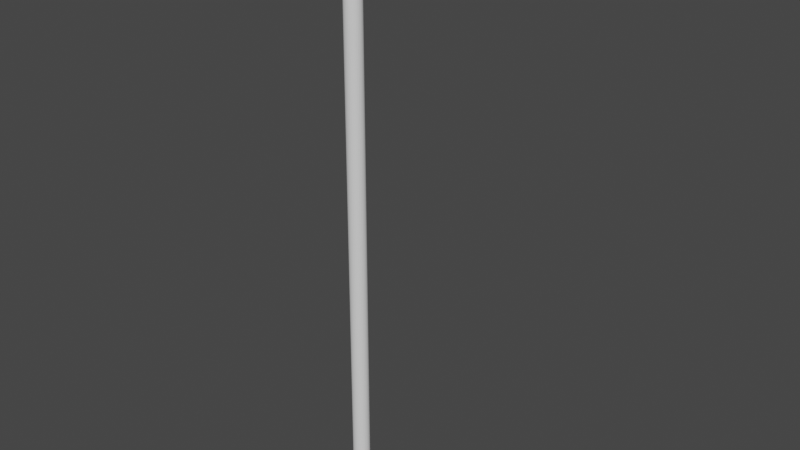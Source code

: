 # Source: chilliplante.blend  (saved by Blender 3.2.14; exported with 4.5.12 LTS)
import bpy
from mathutils import Matrix  # noqa: F401  (used for matrix-valued properties, if any)

bpy.ops.wm.read_factory_settings(use_empty=True)
scene = bpy.context.scene
scene.name = 'Scene'

# ---- world
world_world = bpy.data.worlds.new('World'); scene.world = world_world
world_world.use_nodes = True; world_world.node_tree.nodes.clear()
_N = world_world.node_tree.nodes; _L = world_world.node_tree.links
n0 = _N.new('ShaderNodeOutputWorld'); n0.name = 'World Output'; n0.location = (300, 300)
n1 = _N.new('ShaderNodeBackground'); n1.name = 'Background'; n1.location = (10, 300)
n1.inputs[0].default_value = (0.05088, 0.05088, 0.05088, 1.0)
_L.new(n1.outputs[0], n0.inputs[0])
n0.is_active_output = True
world_world.color = (0.05088, 0.05088, 0.05088)
world_world.use_sun_shadow = False
world_world.sun_shadow_jitter_overblur = 0.0

# ---- meshes
me_cylinder = bpy.data.meshes.new('Cylinder')
me_cylinder.from_pydata([(0.0, 1.0, -1.0), (0.0, 1.0, 1.0), (0.1951, 0.9808, -1.0), (0.1951, 0.9808, 1.0), (0.3827, 0.9239, -1.0), (0.3827, 0.9239, 1.0), (0.5556, 0.8315, -1.0), (0.5556, 0.8315, 1.0), (0.7071, 0.7071, -1.0), (0.7071, 0.7071, 1.0), (0.8315, 0.5556, -1.0), (0.8315, 0.5556, 1.0), (0.9239, 0.3827, -1.0), (0.9239, 0.3827, 1.0), (0.9808, 0.1951, -1.0), (0.9808, 0.1951, 1.0), (1.0, -4.371e-08, -1.0), (1.0, -4.371e-08, 1.0), (0.9808, -0.1951, -1.0), (0.9808, -0.1951, 1.0), (0.9239, -0.3827, -1.0), (0.9239, -0.3827, 1.0), (0.8315, -0.5556, -1.0), (0.8315, -0.5556, 1.0), (0.7071, -0.7071, -1.0), (0.7071, -0.7071, 1.0), (0.5556, -0.8315, -1.0), (0.5556, -0.8315, 1.0), (0.3827, -0.9239, -1.0), (0.3827, -0.9239, 1.0), (0.1951, -0.9808, -1.0), (0.1951, -0.9808, 1.0), (-8.742e-08, -1.0, -1.0), (-8.742e-08, -1.0, 1.0), (-0.1951, -0.9808, -1.0), (-0.1951, -0.9808, 1.0), (-0.3827, -0.9239, -1.0), (-0.3827, -0.9239, 1.0), (-0.5556, -0.8315, -1.0), (-0.5556, -0.8315, 1.0), (-0.7071, -0.7071, -1.0), (-0.7071, -0.7071, 1.0), (-0.8315, -0.5556, -1.0), (-0.8315, -0.5556, 1.0), (-0.9239, -0.3827, -1.0), (-0.9239, -0.3827, 1.0), (-0.9808, -0.1951, -1.0), (-0.9808, -0.1951, 1.0), (-1.0, 1.192e-08, -1.0), (-1.0, 1.192e-08, 1.0), (-0.9808, 0.1951, -1.0), (-0.9808, 0.1951, 1.0), (-0.9239, 0.3827, -1.0), (-0.9239, 0.3827, 1.0), (-0.8315, 0.5556, -1.0), (-0.8315, 0.5556, 1.0), (-0.7071, 0.7071, -1.0), (-0.7071, 0.7071, 1.0), (-0.5556, 0.8315, -1.0), (-0.5556, 0.8315, 1.0), (-0.3827, 0.9239, -1.0), (-0.3827, 0.9239, 1.0), (-0.1951, 0.9808, -1.0), (-0.1951, 0.9808, 1.0), (0.1951, 0.9808, 5.762), (2.273e-07, 1.0, 5.762), (0.3827, 0.9239, 5.762), (0.5556, 0.8315, 5.762), (0.7071, 0.7071, 5.762), (0.8315, 0.5556, 5.762), (0.9239, 0.3827, 5.762), (0.9808, 0.1951, 5.762), (1.0, -4.371e-08, 5.762), (0.9808, -0.1951, 5.762), (0.9239, -0.3827, 5.762), (0.8315, -0.5556, 5.762), (0.7071, -0.7071, 5.762), (0.5556, -0.8315, 5.762), (0.3827, -0.9239, 5.762), (0.1951, -0.9808, 5.762), (1.399e-07, -1.0, 5.762), (-0.1951, -0.9808, 5.762), (-0.3827, -0.9239, 5.762), (-0.5556, -0.8315, 5.762), (-0.7071, -0.7071, 5.762), (-0.8315, -0.5556, 5.762), (-0.9239, -0.3827, 5.762), (-0.9808, -0.1951, 5.762), (-1.0, 1.192e-08, 5.762), (-0.9808, 0.1951, 5.762), (-0.9239, 0.3827, 5.762), (-0.8315, 0.5556, 5.762), (-0.7071, 0.7071, 5.762), (-0.5556, 0.8315, 5.762), (-0.3827, 0.9239, 5.762), (-0.1951, 0.9808, 5.762), (0.1951, 0.9808, 71.78), (-3.003e-05, 1.0, 71.78), (0.3827, 0.9239, 71.78), (0.5555, 0.8315, 71.78), (0.7071, 0.7071, 71.78), (0.8314, 0.5556, 71.78), (0.9238, 0.3827, 71.78), (0.9808, 0.1951, 71.78), (1.0, -4.371e-08, 71.78), (0.9808, -0.1951, 71.78), (0.9238, -0.3827, 71.78), (0.8314, -0.5556, 71.78), (0.7071, -0.7071, 71.78), (0.5555, -0.8315, 71.78), (0.3827, -0.9239, 71.78), (0.1951, -0.9808, 71.78), (-3.012e-05, -1.0, 71.78), (-0.1951, -0.9808, 71.78), (-0.3827, -0.9239, 71.78), (-0.5556, -0.8315, 71.78), (-0.7071, -0.7071, 71.78), (-0.8315, -0.5556, 71.78), (-0.9239, -0.3827, 71.78), (-0.9808, -0.1951, 71.78), (-1.0, 1.192e-08, 71.78), (-0.9808, 0.1951, 71.78), (-0.9239, 0.3827, 71.78), (-0.8315, 0.5556, 71.78), (-0.7071, 0.7071, 71.78), (-0.5556, 0.8315, 71.78), (-0.3827, 0.9239, 71.78), (-0.1951, 0.9808, 71.78)], [], [(0, 1, 3, 2), (2, 3, 5, 4), (4, 5, 7, 6), (6, 7, 9, 8), (8, 9, 11, 10), (10, 11, 13, 12), (12, 13, 15, 14), (14, 15, 17, 16), (16, 17, 19, 18), (18, 19, 21, 20), (20, 21, 23, 22), (22, 23, 25, 24), (24, 25, 27, 26), (26, 27, 29, 28), (28, 29, 31, 30), (30, 31, 33, 32), (32, 33, 35, 34), (34, 35, 37, 36), (36, 37, 39, 38), (38, 39, 41, 40), (40, 41, 43, 42), (42, 43, 45, 44), (44, 45, 47, 46), (46, 47, 49, 48), (48, 49, 51, 50), (50, 51, 53, 52), (52, 53, 55, 54), (54, 55, 57, 56), (56, 57, 59, 58), (58, 59, 61, 60), (7, 5, 66, 67), (60, 61, 63, 62), (62, 63, 1, 0), (0, 2, 4, 6, 8, 10, 12, 14, 16, 18, 20, 22, 24, 26, 28, 30, 32, 34, 36, 38, 40, 42, 44, 46, 48, 50, 52, 54, 56, 58, 60, 62), (87, 86, 118, 119), (25, 23, 75, 76), (43, 41, 84, 85), (61, 59, 93, 94), (17, 15, 71, 72), (35, 33, 80, 81), (53, 51, 89, 90), (9, 7, 67, 68), (27, 25, 76, 77), (45, 43, 85, 86), (63, 61, 94, 95), (19, 17, 72, 73), (37, 35, 81, 82), (55, 53, 90, 91), (11, 9, 68, 69), (29, 27, 77, 78), (47, 45, 86, 87), (3, 1, 65, 64), (1, 63, 95, 65), (21, 19, 73, 74), (39, 37, 82, 83), (57, 55, 91, 92), (13, 11, 69, 70), (31, 29, 78, 79), (49, 47, 87, 88), (5, 3, 64, 66), (23, 21, 74, 75), (41, 39, 83, 84), (59, 57, 92, 93), (15, 13, 70, 71), (33, 31, 79, 80), (51, 49, 88, 89), (96, 97, 127, 126, 125, 124, 123, 122, 121, 120, 119, 118, 117, 116, 115, 114, 113, 112, 111, 110, 109, 108, 107, 106, 105, 104, 103, 102, 101, 100, 99, 98), (74, 73, 105, 106), (88, 87, 119, 120), (75, 74, 106, 107), (89, 88, 120, 121), (76, 75, 107, 108), (90, 89, 121, 122), (77, 76, 108, 109), (91, 90, 122, 123), (78, 77, 109, 110), (64, 65, 97, 96), (92, 91, 123, 124), (79, 78, 110, 111), (66, 64, 96, 98), (93, 92, 124, 125), (80, 79, 111, 112), (67, 66, 98, 99), (94, 93, 125, 126), (81, 80, 112, 113), (68, 67, 99, 100), (95, 94, 126, 127), (82, 81, 113, 114), (69, 68, 100, 101), (65, 95, 127, 97), (83, 82, 114, 115), (70, 69, 101, 102), (84, 83, 115, 116), (71, 70, 102, 103), (85, 84, 116, 117), (72, 71, 103, 104), (86, 85, 117, 118), (73, 72, 104, 105)])
_uv = me_cylinder.uv_layers.new(name='UVMap')
_uv.uv.foreach_set('vector', [1.0, 0.5, 1.0, 1.0, 0.9688, 1.0, 0.9688, 0.5, 0.9688, 0.5, 0.9688, 1.0, 0.9375, 1.0, 0.9375, 0.5, 0.9375, 0.5, 0.9375, 1.0, 0.9062, 1.0, 0.9062, 0.5, 0.9062, 0.5, 0.9062, 1.0, 0.875, 1.0, 0.875, 0.5, 0.875, 0.5, 0.875, 1.0, 0.8438, 1.0, 0.8438, 0.5, 0.8438, 0.5, 0.8438, 1.0, 0.8125, 1.0, 0.8125, 0.5, 0.8125, 0.5, 0.8125, 1.0, 0.7812, 1.0, 0.7812, 0.5, 0.7812, 0.5, 0.7812, 1.0, 0.75, 1.0, 0.75, 0.5, 0.75, 0.5, 0.75, 1.0, 0.7188, 1.0, 0.7188, 0.5, 0.7188, 0.5, 0.7188, 1.0, 0.6875, 1.0, 0.6875, 0.5, 0.6875, 0.5, 0.6875, 1.0, 0.6562, 1.0, 0.6562, 0.5, 0.6562, 0.5, 0.6562, 1.0, 0.625, 1.0, 0.625, 0.5, 0.625, 0.5, 0.625, 1.0, 0.5938, 1.0, 0.5938, 0.5, 0.5938, 0.5, 0.5938, 1.0, 0.5625, 1.0, 0.5625, 0.5, 0.5625, 0.5, 0.5625, 1.0, 0.5312, 1.0, 0.5312, 0.5, 0.5312, 0.5, 0.5312, 1.0, 0.5, 1.0, 0.5, 0.5, 0.5, 0.5, 0.5, 1.0, 0.4688, 1.0, 0.4688, 0.5, 0.4688, 0.5, 0.4688, 1.0, 0.4375, 1.0, 0.4375, 0.5, 0.4375, 0.5, 0.4375, 1.0, 0.4062, 1.0, 0.4062, 0.5, 0.4062, 0.5, 0.4062, 1.0, 0.375, 1.0, 0.375, 0.5, 0.375, 0.5, 0.375, 1.0, 0.3438, 1.0, 0.3438, 0.5, 0.3438, 0.5, 0.3438, 1.0, 0.3125, 1.0, 0.3125, 0.5, 0.3125, 0.5, 0.3125, 1.0, 0.2812, 1.0, 0.2812, 0.5, 0.2812, 0.5, 0.2812, 1.0, 0.25, 1.0, 0.25, 0.5, 0.25, 0.5, 0.25, 1.0, 0.2188, 1.0, 0.2188, 0.5, 0.2188, 0.5, 0.2188, 1.0, 0.1875, 1.0, 0.1875, 0.5, 0.1875, 0.5, 0.1875, 1.0, 0.1562, 1.0, 0.1562, 0.5, 0.1562, 0.5, 0.1562, 1.0, 0.125, 1.0, 0.125, 0.5, 0.125, 0.5, 0.125, 1.0, 0.09375, 1.0, 0.09375, 0.5, 0.09375, 0.5, 0.09375, 1.0, 0.0625, 1.0, 0.0625, 0.5, 0.9062, 1.0, 0.9375, 1.0, 0.9375, 1.0, 0.9062, 1.0, 0.0625, 0.5, 0.0625, 1.0, 0.03125, 1.0, 0.03125, 0.5, 0.03125, 0.5, 0.03125, 1.0, 0.0, 1.0, 0.0, 0.5, 0.75, 0.49, 0.7968, 0.4854, 0.8418, 0.4717, 0.8833, 0.4496, 0.9197, 0.4197, 0.9496, 0.3833, 0.9717, 0.3418, 0.9854, 0.2968, 0.99, 0.25, 0.9854, 0.2032, 0.9717, 0.1582, 0.9496, 0.1167, 0.9197, 0.08029, 0.8833, 0.05045, 0.8418, 0.02827, 0.7968, 0.01461, 0.75, 0.01, 0.7032, 0.01461, 0.6582, 0.02827, 0.6167, 0.05045, 0.5803, 0.08029, 0.5504, 0.1167, 0.5283, 0.1582, 0.5146, 0.2032, 0.51, 0.25, 0.5146, 0.2968, 0.5283, 0.3418, 0.5504, 0.3833, 0.5803, 0.4197, 0.6167, 0.4496, 0.6582, 0.4717, 0.7032, 0.4854, 0.2812, 1.0, 0.3125, 1.0, 0.3125, 1.0, 0.2812, 1.0, 0.625, 1.0, 0.6562, 1.0, 0.6562, 1.0, 0.625, 1.0, 0.3438, 1.0, 0.375, 1.0, 0.375, 1.0, 0.3438, 1.0, 0.0625, 1.0, 0.09375, 1.0, 0.09375, 1.0, 0.0625, 1.0, 0.75, 1.0, 0.7812, 1.0, 0.7812, 1.0, 0.75, 1.0, 0.4688, 1.0, 0.5, 1.0, 0.5, 1.0, 0.4688, 1.0, 0.1875, 1.0, 0.2188, 1.0, 0.2188, 1.0, 0.1875, 1.0, 0.875, 1.0, 0.9062, 1.0, 0.9062, 1.0, 0.875, 1.0, 0.5938, 1.0, 0.625, 1.0, 0.625, 1.0, 0.5938, 1.0, 0.3125, 1.0, 0.3438, 1.0, 0.3438, 1.0, 0.3125, 1.0, 0.03125, 1.0, 0.0625, 1.0, 0.0625, 1.0, 0.03125, 1.0, 0.7188, 1.0, 0.75, 1.0, 0.75, 1.0, 0.7188, 1.0, 0.4375, 1.0, 0.4688, 1.0, 0.4688, 1.0, 0.4375, 1.0, 0.1562, 1.0, 0.1875, 1.0, 0.1875, 1.0, 0.1562, 1.0, 0.8438, 1.0, 0.875, 1.0, 0.875, 1.0, 0.8438, 1.0, 0.5625, 1.0, 0.5938, 1.0, 0.5938, 1.0, 0.5625, 1.0, 0.2812, 1.0, 0.3125, 1.0, 0.3125, 1.0, 0.2812, 1.0, 0.9688, 1.0, 1.0, 1.0, 1.0, 1.0, 0.9688, 1.0, 0.0, 1.0, 0.03125, 1.0, 0.03125, 1.0, 0.0, 1.0, 0.6875, 1.0, 0.7188, 1.0, 0.7188, 1.0, 0.6875, 1.0, 0.4062, 1.0, 0.4375, 1.0, 0.4375, 1.0, 0.4062, 1.0, 0.125, 1.0, 0.1562, 1.0, 0.1562, 1.0, 0.125, 1.0, 0.8125, 1.0, 0.8438, 1.0, 0.8438, 1.0, 0.8125, 1.0, 0.5312, 1.0, 0.5625, 1.0, 0.5625, 1.0, 0.5312, 1.0, 0.25, 1.0, 0.2812, 1.0, 0.2812, 1.0, 0.25, 1.0, 0.9375, 1.0, 0.9688, 1.0, 0.9688, 1.0, 0.9375, 1.0, 0.6562, 1.0, 0.6875, 1.0, 0.6875, 1.0, 0.6562, 1.0, 0.375, 1.0, 0.4062, 1.0, 0.4062, 1.0, 0.375, 1.0, 0.09375, 1.0, 0.125, 1.0, 0.125, 1.0, 0.09375, 1.0, 0.7812, 1.0, 0.8125, 1.0, 0.8125, 1.0, 0.7812, 1.0, 0.5, 1.0, 0.5312, 1.0, 0.5312, 1.0, 0.5, 1.0, 0.2188, 1.0, 0.25, 1.0, 0.25, 1.0, 0.2188, 1.0, 0.2968, 0.4854, 0.25, 0.49, 0.2032, 0.4854, 0.1582, 0.4717, 0.1167, 0.4496, 0.08029, 0.4197, 0.05045, 0.3833, 0.02827, 0.3418, 0.01461, 0.2968, 0.01, 0.25, 0.01461, 0.2032, 0.02827, 0.1582, 0.05045, 0.1167, 0.08029, 0.08029, 0.1167, 0.05045, 0.1582, 0.02827, 0.2032, 0.01461, 0.25, 0.01, 0.2968, 0.01461, 0.3418, 0.02827, 0.3833, 0.05045, 0.4197, 0.08029, 0.4496, 0.1167, 0.4717, 0.1582, 0.4854, 0.2032, 0.49, 0.25, 0.4854, 0.2968, 0.4717, 0.3418, 0.4496, 0.3833, 0.4197, 0.4197, 0.3833, 0.4496, 0.3418, 0.4717, 0.6875, 1.0, 0.7188, 1.0, 0.7188, 1.0, 0.6875, 1.0, 0.25, 1.0, 0.2812, 1.0, 0.2812, 1.0, 0.25, 1.0, 0.6562, 1.0, 0.6875, 1.0, 0.6875, 1.0, 0.6562, 1.0, 0.2188, 1.0, 0.25, 1.0, 0.25, 1.0, 0.2188, 1.0, 0.625, 1.0, 0.6562, 1.0, 0.6562, 1.0, 0.625, 1.0, 0.1875, 1.0, 0.2188, 1.0, 0.2188, 1.0, 0.1875, 1.0, 0.5938, 1.0, 0.625, 1.0, 0.625, 1.0, 0.5938, 1.0, 0.1562, 1.0, 0.1875, 1.0, 0.1875, 1.0, 0.1562, 1.0, 0.5625, 1.0, 0.5938, 1.0, 0.5938, 1.0, 0.5625, 1.0, 0.9688, 1.0, 1.0, 1.0, 1.0, 1.0, 0.9688, 1.0, 0.125, 1.0, 0.1562, 1.0, 0.1562, 1.0, 0.125, 1.0, 0.5312, 1.0, 0.5625, 1.0, 0.5625, 1.0, 0.5312, 1.0, 0.9375, 1.0, 0.9688, 1.0, 0.9688, 1.0, 0.9375, 1.0, 0.09375, 1.0, 0.125, 1.0, 0.125, 1.0, 0.09375, 1.0, 0.5, 1.0, 0.5312, 1.0, 0.5312, 1.0, 0.5, 1.0, 0.9062, 1.0, 0.9375, 1.0, 0.9375, 1.0, 0.9062, 1.0, 0.0625, 1.0, 0.09375, 1.0, 0.09375, 1.0, 0.0625, 1.0, 0.4688, 1.0, 0.5, 1.0, 0.5, 1.0, 0.4688, 1.0, 0.875, 1.0, 0.9062, 1.0, 0.9062, 1.0, 0.875, 1.0, 0.03125, 1.0, 0.0625, 1.0, 0.0625, 1.0, 0.03125, 1.0, 0.4375, 1.0, 0.4688, 1.0, 0.4688, 1.0, 0.4375, 1.0, 0.8438, 1.0, 0.875, 1.0, 0.875, 1.0, 0.8438, 1.0, 0.0, 1.0, 0.03125, 1.0, 0.03125, 1.0, 0.0, 1.0, 0.4062, 1.0, 0.4375, 1.0, 0.4375, 1.0, 0.4062, 1.0, 0.8125, 1.0, 0.8438, 1.0, 0.8438, 1.0, 0.8125, 1.0, 0.375, 1.0, 0.4062, 1.0, 0.4062, 1.0, 0.375, 1.0, 0.7812, 1.0, 0.8125, 1.0, 0.8125, 1.0, 0.7812, 1.0, 0.3438, 1.0, 0.375, 1.0, 0.375, 1.0, 0.3438, 1.0, 0.75, 1.0, 0.7812, 1.0, 0.7812, 1.0, 0.75, 1.0, 0.3125, 1.0, 0.3438, 1.0, 0.3438, 1.0, 0.3125, 1.0, 0.7188, 1.0, 0.75, 1.0, 0.75, 1.0, 0.7188, 1.0])
me_cylinder.update()
me_cube_001 = bpy.data.meshes.new('Cube.001')
me_cube_001.from_pydata([(-1.084, -1.0, -0.8783), (-0.9473, -1.0, 1.0), (-1.084, 1.0, -0.8783), (-0.9473, 1.0, 1.0), (1.084, -1.0, -0.8783), (0.9473, -1.0, 1.0), (1.084, 1.0, -0.8783), (0.9473, 1.0, 1.0), (-0.6545, -1.0, 2.556), (-0.6545, 1.0, 2.556), (0.6545, 1.0, 2.556), (0.6545, -1.0, 2.556), (-0.9787, 1.0, -2.723), (-0.9787, -1.0, -2.723), (0.9787, 1.0, -2.723), (0.9787, -1.0, -2.723), (-0.04574, -0.3127, 4.111), (-0.04574, 0.4721, 4.111), (0.04574, 0.4721, 4.111), (0.04574, -0.3127, 4.111), (-0.8478, 1.0, -3.678), (-0.8478, -1.0, -3.678), (0.8478, 1.0, -3.678), (0.8478, -1.0, -3.678), (-0.6777, 1.0, -4.34), (-0.6777, -1.0, -4.34), (0.6777, 1.0, -4.34), (0.6777, -1.0, -4.34), (-0.4964, 1.0, -4.877), (-0.4964, -1.0, -4.877), (0.4964, 1.0, -4.877), (0.4964, -1.0, -4.877), (0.03424, 1.0, -0.8783), (-3.799e-07, 2.574, -0.8783), (-0.03424, 1.0, -0.8783), (-0.02993, 1.0, 1.0), (-3.911e-07, 2.574, 1.0), (0.02993, 1.0, 1.0), (-0.03424, -1.0, -0.8783), (-3.603e-07, 0.5736, -0.8783), (0.03424, -1.0, -0.8783), (0.02993, -1.0, 1.0), (-3.911e-07, 0.5736, 1.0), (-0.02993, -1.0, 1.0), (-0.02068, 1.0, 2.556), (-4.156e-07, 2.574, 2.556), (0.02068, 1.0, 2.556), (0.02068, -1.0, 2.556), (-4.156e-07, 0.5736, 2.556), (-0.02068, -1.0, 2.556), (0.03092, 1.0, -2.723), (-3.93e-07, 2.574, -2.723), (-0.03092, 1.0, -2.723), (-0.03092, -1.0, -2.723), (-3.93e-07, 0.5736, -2.723), (0.03092, -1.0, -2.723), (-0.008433, 0.4721, 4.111), (4.139e-07, 1.647, 4.111), (0.008434, 0.4721, 4.111), (0.008434, -0.3127, 4.111), (4.139e-07, 0.8623, 4.111), (-0.008433, -0.3127, 4.111), (0.02679, 1.0, -3.678), (-3.849e-07, 2.574, -3.678), (-0.02679, 1.0, -3.678), (-0.02679, -1.0, -3.678), (-3.849e-07, 0.5736, -3.678), (0.02679, -1.0, -3.678), (0.02141, 1.0, -4.34), (-3.714e-07, 2.574, -4.34), (-0.02141, 1.0, -4.34), (-0.02141, -1.0, -4.34), (-3.714e-07, 0.5736, -4.34), (0.02141, -1.0, -4.34), (0.09153, 1.0, -4.877), (1.49e-07, 2.574, -4.877), (-0.09153, 1.0, -4.877), (-0.09153, -1.0, -4.877), (1.49e-07, 0.5736, -4.877), (0.09153, -1.0, -4.877), (0.4216, -0.6564, 3.333), (-0.4216, -0.6564, 3.333), (-0.4216, 0.7361, 3.333), (0.4216, 0.7361, 3.333), (0.01753, 0.7361, 3.333), (-4.969e-08, 2.11, 3.333), (-0.01753, 0.7361, 3.333), (-0.01753, -0.6564, 3.333), (-4.969e-08, 0.718, 3.333), (0.01753, -0.6564, 3.333)], [], [(0, 1, 3, 2), (32, 37, 7, 6), (6, 7, 5, 4), (38, 43, 1, 0), (32, 6, 14, 50), (3, 1, 8, 9), (89, 80, 19, 59), (41, 5, 11, 47), (35, 3, 9, 44), (5, 7, 10, 11), (14, 15, 23, 22), (0, 2, 12, 13), (6, 4, 15, 14), (38, 0, 13, 53), (56, 17, 16, 61), (86, 82, 17, 56), (80, 83, 18, 19), (82, 81, 16, 17), (22, 23, 27, 26), (13, 12, 20, 21), (53, 13, 21, 65), (50, 14, 22, 62), (26, 27, 31, 30), (21, 20, 24, 25), (65, 21, 25, 71), (62, 22, 26, 68), (74, 30, 31, 79), (25, 24, 28, 29), (71, 25, 29, 77), (68, 26, 30, 74), (24, 70, 76, 28), (70, 69, 75, 76), (69, 68, 74, 75), (27, 73, 79, 31), (73, 72, 78, 79), (72, 71, 77, 78), (28, 76, 77, 29), (76, 75, 78, 77), (75, 74, 79, 78), (20, 64, 70, 24), (64, 63, 69, 70), (63, 62, 68, 69), (23, 67, 73, 27), (67, 66, 72, 73), (66, 65, 71, 72), (12, 52, 64, 20), (52, 51, 63, 64), (51, 50, 62, 63), (15, 55, 67, 23), (55, 54, 66, 67), (54, 53, 65, 66), (83, 84, 58, 18), (84, 85, 57, 58), (85, 86, 56, 57), (18, 58, 59, 19), (58, 57, 60, 59), (57, 56, 61, 60), (4, 40, 55, 15), (40, 39, 54, 55), (39, 38, 53, 54), (7, 37, 46, 10), (37, 36, 45, 46), (36, 35, 44, 45), (1, 43, 49, 8), (43, 42, 48, 49), (42, 41, 47, 48), (81, 87, 61, 16), (87, 88, 60, 61), (88, 89, 59, 60), (2, 34, 52, 12), (34, 33, 51, 52), (33, 32, 50, 51), (4, 5, 41, 40), (40, 41, 42, 39), (39, 42, 43, 38), (2, 3, 35, 34), (34, 35, 36, 33), (33, 36, 37, 32), (48, 47, 89, 88), (49, 48, 88, 87), (8, 49, 87, 81), (45, 44, 86, 85), (46, 45, 85, 84), (10, 46, 84, 83), (9, 8, 81, 82), (11, 10, 83, 80), (44, 9, 82, 86), (47, 11, 80, 89)])
_uv = me_cube_001.uv_layers.new(name='UVMap')
_uv.uv.foreach_set('vector', [0.375, 0.0, 0.625, 0.0, 0.625, 0.25, 0.375, 0.25, 0.375, 0.4375, 0.625, 0.4375, 0.625, 0.5, 0.375, 0.5, 0.375, 0.5, 0.625, 0.5, 0.625, 0.75, 0.375, 0.75, 0.375, 0.9375, 0.625, 0.9375, 0.625, 1.0, 0.375, 1.0, 0.375, 0.4375, 0.375, 0.5, 0.375, 0.5, 0.375, 0.4375, 0.625, 0.25, 0.625, 0.0, 0.625, 0.0, 0.625, 0.25, 0.625, 0.8125, 0.625, 0.75, 0.625, 0.75, 0.625, 0.8125, 0.625, 0.8125, 0.625, 0.75, 0.625, 0.75, 0.625, 0.8125, 0.625, 0.3125, 0.625, 0.25, 0.625, 0.25, 0.625, 0.3125, 0.625, 0.75, 0.625, 0.5, 0.625, 0.5, 0.625, 0.75, 0.375, 0.5, 0.375, 0.75, 0.375, 0.75, 0.375, 0.5, 0.375, 0.0, 0.375, 0.25, 0.375, 0.25, 0.375, 0.0, 0.375, 0.5, 0.375, 0.75, 0.375, 0.75, 0.375, 0.5, 0.375, 0.9375, 0.375, 1.0, 0.375, 1.0, 0.375, 0.9375, 0.8125, 0.5, 0.875, 0.5, 0.875, 0.75, 0.8125, 0.75, 0.625, 0.3125, 0.625, 0.25, 0.625, 0.25, 0.625, 0.3125, 0.625, 0.75, 0.625, 0.5, 0.625, 0.5, 0.625, 0.75, 0.625, 0.25, 0.625, 0.0, 0.625, 0.0, 0.625, 0.25, 0.375, 0.5, 0.375, 0.75, 0.375, 0.75, 0.375, 0.5, 0.375, 0.0, 0.375, 0.25, 0.375, 0.25, 0.375, 0.0, 0.375, 0.9375, 0.375, 1.0, 0.375, 1.0, 0.375, 0.9375, 0.375, 0.4375, 0.375, 0.5, 0.375, 0.5, 0.375, 0.4375, 0.375, 0.5, 0.375, 0.75, 0.375, 0.75, 0.375, 0.5, 0.375, 0.0, 0.375, 0.25, 0.375, 0.25, 0.375, 0.0, 0.375, 0.9375, 0.375, 1.0, 0.375, 1.0, 0.375, 0.9375, 0.375, 0.4375, 0.375, 0.5, 0.375, 0.5, 0.375, 0.4375, 0.3125, 0.5, 0.375, 0.5, 0.375, 0.75, 0.3125, 0.75, 0.375, 0.0, 0.375, 0.25, 0.375, 0.25, 0.375, 0.0, 0.375, 0.9375, 0.375, 1.0, 0.375, 1.0, 0.375, 0.9375, 0.375, 0.4375, 0.375, 0.5, 0.375, 0.5, 0.375, 0.4375, 0.375, 0.25, 0.375, 0.3125, 0.375, 0.3125, 0.375, 0.25, 0.375, 0.3125, 0.375, 0.375, 0.375, 0.375, 0.375, 0.3125, 0.375, 0.375, 0.375, 0.4375, 0.375, 0.4375, 0.375, 0.375, 0.375, 0.75, 0.375, 0.8125, 0.375, 0.8125, 0.375, 0.75, 0.375, 0.8125, 0.375, 0.875, 0.375, 0.875, 0.375, 0.8125, 0.375, 0.875, 0.375, 0.9375, 0.375, 0.9375, 0.375, 0.875, 0.125, 0.5, 0.1875, 0.5, 0.1875, 0.75, 0.125, 0.75, 0.1875, 0.5, 0.25, 0.5, 0.25, 0.75, 0.1875, 0.75, 0.25, 0.5, 0.3125, 0.5, 0.3125, 0.75, 0.25, 0.75, 0.375, 0.25, 0.375, 0.3125, 0.375, 0.3125, 0.375, 0.25, 0.375, 0.3125, 0.375, 0.375, 0.375, 0.375, 0.375, 0.3125, 0.375, 0.375, 0.375, 0.4375, 0.375, 0.4375, 0.375, 0.375, 0.375, 0.75, 0.375, 0.8125, 0.375, 0.8125, 0.375, 0.75, 0.375, 0.8125, 0.375, 0.875, 0.375, 0.875, 0.375, 0.8125, 0.375, 0.875, 0.375, 0.9375, 0.375, 0.9375, 0.375, 0.875, 0.375, 0.25, 0.375, 0.3125, 0.375, 0.3125, 0.375, 0.25, 0.375, 0.3125, 0.375, 0.375, 0.375, 0.375, 0.375, 0.3125, 0.375, 0.375, 0.375, 0.4375, 0.375, 0.4375, 0.375, 0.375, 0.375, 0.75, 0.375, 0.8125, 0.375, 0.8125, 0.375, 0.75, 0.375, 0.8125, 0.375, 0.875, 0.375, 0.875, 0.375, 0.8125, 0.375, 0.875, 0.375, 0.9375, 0.375, 0.9375, 0.375, 0.875, 0.625, 0.5, 0.625, 0.4375, 0.625, 0.4375, 0.625, 0.5, 0.625, 0.4375, 0.625, 0.375, 0.625, 0.375, 0.625, 0.4375, 0.625, 0.375, 0.625, 0.3125, 0.625, 0.3125, 0.625, 0.375, 0.625, 0.5, 0.6875, 0.5, 0.6875, 0.75, 0.625, 0.75, 0.6875, 0.5, 0.75, 0.5, 0.75, 0.75, 0.6875, 0.75, 0.75, 0.5, 0.8125, 0.5, 0.8125, 0.75, 0.75, 0.75, 0.375, 0.75, 0.375, 0.8125, 0.375, 0.8125, 0.375, 0.75, 0.375, 0.8125, 0.375, 0.875, 0.375, 0.875, 0.375, 0.8125, 0.375, 0.875, 0.375, 0.9375, 0.375, 0.9375, 0.375, 0.875, 0.625, 0.5, 0.625, 0.4375, 0.625, 0.4375, 0.625, 0.5, 0.625, 0.4375, 0.625, 0.375, 0.625, 0.375, 0.625, 0.4375, 0.625, 0.375, 0.625, 0.3125, 0.625, 0.3125, 0.625, 0.375, 0.625, 1.0, 0.625, 0.9375, 0.625, 0.9375, 0.625, 1.0, 0.625, 0.9375, 0.625, 0.875, 0.625, 0.875, 0.625, 0.9375, 0.625, 0.875, 0.625, 0.8125, 0.625, 0.8125, 0.625, 0.875, 0.625, 1.0, 0.625, 0.9375, 0.625, 0.9375, 0.625, 1.0, 0.625, 0.9375, 0.625, 0.875, 0.625, 0.875, 0.625, 0.9375, 0.625, 0.875, 0.625, 0.8125, 0.625, 0.8125, 0.625, 0.875, 0.375, 0.25, 0.375, 0.3125, 0.375, 0.3125, 0.375, 0.25, 0.375, 0.3125, 0.375, 0.375, 0.375, 0.375, 0.375, 0.3125, 0.375, 0.375, 0.375, 0.4375, 0.375, 0.4375, 0.375, 0.375, 0.375, 0.75, 0.625, 0.75, 0.625, 0.8125, 0.375, 0.8125, 0.375, 0.8125, 0.625, 0.8125, 0.625, 0.875, 0.375, 0.875, 0.375, 0.875, 0.625, 0.875, 0.625, 0.9375, 0.375, 0.9375, 0.375, 0.25, 0.625, 0.25, 0.625, 0.3125, 0.375, 0.3125, 0.375, 0.3125, 0.625, 0.3125, 0.625, 0.375, 0.375, 0.375, 0.375, 0.375, 0.625, 0.375, 0.625, 0.4375, 0.375, 0.4375, 0.625, 0.875, 0.625, 0.8125, 0.625, 0.8125, 0.625, 0.875, 0.625, 0.9375, 0.625, 0.875, 0.625, 0.875, 0.625, 0.9375, 0.625, 1.0, 0.625, 0.9375, 0.625, 0.9375, 0.625, 1.0, 0.625, 0.375, 0.625, 0.3125, 0.625, 0.3125, 0.625, 0.375, 0.625, 0.4375, 0.625, 0.375, 0.625, 0.375, 0.625, 0.4375, 0.625, 0.5, 0.625, 0.4375, 0.625, 0.4375, 0.625, 0.5, 0.625, 0.25, 0.625, 0.0, 0.625, 0.0, 0.625, 0.25, 0.625, 0.75, 0.625, 0.5, 0.625, 0.5, 0.625, 0.75, 0.625, 0.3125, 0.625, 0.25, 0.625, 0.25, 0.625, 0.3125, 0.625, 0.8125, 0.625, 0.75, 0.625, 0.75, 0.625, 0.8125])
me_cube_001.update()
me_cube_001.normals_split_custom_set([tuple(v) for v in zip(*[iter([-0.9974, 0.0, 0.07236, -0.9974, 0.0, 0.07236, -0.9974, 0.0, 0.07236, -0.9974, 0.0, 0.07236, 2.425e-07, 1.0, 4.841e-08, 2.425e-07, 1.0, 4.841e-08, 2.425e-07, 1.0, 4.841e-08, 2.425e-07, 1.0, 4.841e-08, 0.9974, 0.0, 0.07236, 0.9974, 0.0, 0.07236, 0.9974, 0.0, 0.07236, 0.9974, 0.0, 0.07236, -2.425e-07, -1.0, 4.841e-08, -2.425e-07, -1.0, 4.841e-08, -2.425e-07, -1.0, 4.841e-08, -2.425e-07, -1.0, 4.841e-08, 2.388e-07, 1.0, 3.235e-08, 2.388e-07, 1.0, 3.235e-08, 2.388e-07, 1.0, 3.235e-08, 2.388e-07, 1.0, 3.235e-08, -0.9827, 0.0, 0.185, -0.9827, 0.0, 0.185, -0.9827, 0.0, 0.185, -0.9827, 0.0, 0.185, 6.53e-07, -0.9146, 0.4043, 6.53e-07, -0.9146, 0.4043, 6.53e-07, -0.9146, 0.4043, 6.53e-07, -0.9146, 0.4043, 3.074e-07, -1.0, -9.88e-08, 3.074e-07, -1.0, -9.88e-08, 3.074e-07, -1.0, -9.88e-08, 3.074e-07, -1.0, -9.88e-08, -3.074e-07, 1.0, -9.88e-08, -3.074e-07, 1.0, -9.88e-08, -3.074e-07, 1.0, -9.88e-08, -3.074e-07, 1.0, -9.88e-08, 0.9827, 0.0, 0.185, 0.9827, 0.0, 0.185, 0.9827, 0.0, 0.185, 0.9827, 0.0, 0.185, 0.9907, 0.0, -0.1358, 0.9907, 0.0, -0.1358, 0.9907, 0.0, -0.1358, 0.9907, 0.0, -0.1358, -0.9984, 0.0, -0.05672, -0.9984, 0.0, -0.05672, -0.9984, 0.0, -0.05672, -0.9984, 0.0, -0.05672, 0.9984, 0.0, -0.05672, 0.9984, 0.0, -0.05672, 0.9984, 0.0, -0.05672, 0.9984, 0.0, -0.05672, -2.388e-07, -1.0, 3.235e-08, -2.388e-07, -1.0, 3.235e-08, -2.388e-07, -1.0, 3.235e-08, -2.388e-07, -1.0, 3.235e-08, -3.959e-06, 0.0, 1.0, -3.959e-06, 0.0, 1.0, -3.959e-06, 0.0, 1.0, -3.959e-06, 0.0, 1.0, -3.641e-08, 0.9469, 0.3215, -3.641e-08, 0.9469, 0.3215, -3.641e-08, 0.9469, 0.3215, -3.641e-08, 0.9469, 0.3215, 0.9003, 1.585e-08, 0.4353, 0.9003, 1.585e-08, 0.4353, 0.9003, 1.585e-08, 0.4353, 0.9003, 1.585e-08, 0.4353, -0.9003, -1.585e-08, 0.4353, -0.9003, -1.585e-08, 0.4353, -0.9003, -1.585e-08, 0.4353, -0.9003, -1.585e-08, 0.4353, 0.9685, 0.0, -0.2491, 0.9685, 0.0, -0.2491, 0.9685, 0.0, -0.2491, 0.9685, 0.0, -0.2491, -0.9907, 0.0, -0.1358, -0.9907, 0.0, -0.1358, -0.9907, 0.0, -0.1358, -0.9907, 0.0, -0.1358, -2.696e-07, -1.0, -1.411e-07, -2.696e-07, -1.0, -1.411e-07, -2.696e-07, -1.0, -1.411e-07, -2.696e-07, -1.0, -1.411e-07, 2.696e-07, 1.0, -1.411e-07, 2.696e-07, 1.0, -1.411e-07, 2.696e-07, 1.0, -1.411e-07, 2.696e-07, 1.0, -1.411e-07, 0.9476, 0.0, -0.3195, 0.9476, 0.0, -0.3195, 0.9476, 0.0, -0.3195, 0.9476, 0.0, -0.3195, -0.9685, 0.0, -0.2491, -0.9685, 0.0, -0.2491, -0.9685, 0.0, -0.2491, -0.9685, 0.0, -0.2491, -3.228e-07, -1.0, 1.22e-07, -3.228e-07, -1.0, 1.22e-07, -3.228e-07, -1.0, 1.22e-07, -3.228e-07, -1.0, 1.22e-07, 3.228e-07, 1.0, 1.22e-07, 3.228e-07, 1.0, 1.22e-07, 3.228e-07, 1.0, 1.22e-07, 3.228e-07, 1.0, 1.22e-07, 4.597e-07, 0.0, -1.0, 4.597e-07, 0.0, -1.0, 4.597e-07, 0.0, -1.0, 4.597e-07, 0.0, -1.0, -0.9476, 0.0, -0.3195, -0.9476, 0.0, -0.3195, -0.9476, 0.0, -0.3195, -0.9476, 0.0, -0.3195, -3.37e-07, -1.0, -3.133e-07, -3.37e-07, -1.0, -3.133e-07, -3.37e-07, -1.0, -3.133e-07, -3.37e-07, -1.0, -3.133e-07, 3.37e-07, 1.0, -5.222e-07, 3.37e-07, 1.0, -5.222e-07, 3.37e-07, 1.0, -5.222e-07, 3.37e-07, 1.0, -5.222e-07, -3.37e-07, 1.0, -3.133e-07, -3.37e-07, 1.0, -3.133e-07, -3.37e-07, 1.0, -3.133e-07, -3.37e-07, 1.0, -3.133e-07, -0.9972, 0.03579, 0.065, -0.9972, 0.03579, 0.065, -0.9972, 0.03579, 0.065, -0.9972, 0.03579, 0.065, 0.9972, 0.03579, 0.065, 0.9972, 0.03579, 0.065, 0.9972, 0.03579, 0.065, 0.9972, 0.03579, 0.065, 3.37e-07, -1.0, -5.222e-07, 3.37e-07, -1.0, -5.222e-07, 3.37e-07, -1.0, -5.222e-07, 3.37e-07, -1.0, -5.222e-07, -0.9972, -0.03579, -0.065, -0.9972, -0.03579, -0.065, -0.9972, -0.03579, -0.065, -0.9972, -0.03579, -0.065, 0.9972, -0.03579, -0.065, 0.9972, -0.03579, -0.065, 0.9972, -0.03579, -0.065, 0.9972, -0.03579, -0.065, -4.597e-07, 0.0, -1.0, -4.597e-07, 0.0, -1.0, -4.597e-07, 0.0, -1.0, -4.597e-07, 0.0, -1.0, 5.21e-06, 0.0, -1.0, 5.21e-06, 0.0, -1.0, 5.21e-06, 0.0, -1.0, 5.21e-06, 0.0, -1.0, -5.21e-06, 0.0, -1.0, -5.21e-06, 0.0, -1.0, -5.21e-06, 0.0, -1.0, -5.21e-06, 0.0, -1.0, -3.228e-07, 1.0, 1.22e-07, -3.228e-07, 1.0, 1.22e-07, -3.228e-07, 1.0, 1.22e-07, -3.228e-07, 1.0, 1.22e-07, -0.9999, 0.01531, -0.004064, -0.9999, 0.01531, -0.004064, -0.9999, 0.01531, -0.004064, -0.9999, 0.01531, -0.004064, 0.9999, 0.01532, -0.004064, 0.9999, 0.01532, -0.004064, 0.9999, 0.01532, -0.004064, 0.9999, 0.01532, -0.004064, 3.228e-07, -1.0, 1.22e-07, 3.228e-07, -1.0, 1.22e-07, 3.228e-07, -1.0, 1.22e-07, 3.228e-07, -1.0, 1.22e-07, -0.9999, -0.01532, 0.004064, -0.9999, -0.01532, 0.004064, -0.9999, -0.01532, 0.004064, -0.9999, -0.01532, 0.004064, 0.9999, -0.01531, 0.004064, 0.9999, -0.01531, 0.004064, 0.9999, -0.01531, 0.004064, 0.9999, -0.01531, 0.004064, -2.696e-07, 1.0, -2.117e-07, -2.696e-07, 1.0, -2.117e-07, -2.696e-07, 1.0, -2.117e-07, -2.696e-07, 1.0, -2.117e-07, -0.9998, 0.01834, -0.002165, -0.9998, 0.01834, -0.002165, -0.9998, 0.01834, -0.002165, -0.9998, 0.01834, -0.002165, 0.9998, 0.01834, -0.002165, 0.9998, 0.01834, -0.002165, 0.9998, 0.01834, -0.002165, 0.9998, 0.01834, -0.002165, 2.696e-07, -1.0, -2.117e-07, 2.696e-07, -1.0, -2.117e-07, 2.696e-07, -1.0, -2.117e-07, 2.696e-07, -1.0, -2.117e-07, -0.9998, -0.01834, 0.002165, -0.9998, -0.01834, 0.002165, -0.9998, -0.01834, 0.002165, -0.9998, -0.01834, 0.002165, 0.9998, -0.01834, 0.002165, 0.9998, -0.01834, 0.002165, 0.9998, -0.01834, 0.002165, 0.9998, -0.01834, 0.002165, 3.653e-07, 0.9469, 0.3215, 3.653e-07, 0.9469, 0.3215, 3.653e-07, 0.9469, 0.3215, 3.653e-07, 0.9469, 0.3215, 0.9999, 0.01018, 0.01061, 0.9999, 0.01018, 0.01061, 0.9999, 0.01018, 0.01061, 0.9999, 0.01018, 0.01061, -0.9999, 0.01018, 0.01061, -0.9999, 0.01018, 0.01061, -0.9999, 0.01018, 0.01061, -0.9999, 0.01018, 0.01061, 3.959e-06, 0.0, 1.0, 3.959e-06, 0.0, 1.0, 3.959e-06, 0.0, 1.0, 3.959e-06, 0.0, 1.0, 7.204e-05, 0.0, 1.0, 7.204e-05, 0.0, 1.0, 7.204e-05, 0.0, 1.0, 7.204e-05, 0.0, 1.0, 0.0, 0.0, 1.0, 0.0, 0.0, 1.0, 0.0, 0.0, 1.0, 0.0, 0.0, 1.0, 2.388e-07, -1.0, 3.235e-08, 2.388e-07, -1.0, 3.235e-08, 2.388e-07, -1.0, 3.235e-08, 2.388e-07, -1.0, 3.235e-08, -0.9998, -0.0207, 0.0008974, -0.9998, -0.0207, 0.0008974, -0.9998, -0.0207, 0.0008974, -0.9998, -0.0207, 0.0008974, 0.9998, -0.0207, 0.0008974, 0.9998, -0.0207, 0.0008974, 0.9998, -0.0207, 0.0008974, 0.9998, -0.0207, 0.0008974, 3.074e-07, 1.0, -9.88e-08, 3.074e-07, 1.0, -9.88e-08, 3.074e-07, 1.0, -9.88e-08, 3.074e-07, 1.0, -9.88e-08, 0.9999, 0.01608, 0.002973, 0.9999, 0.01608, 0.002973, 0.9999, 0.01608, 0.002973, 0.9999, 0.01608, 0.002973, -0.9999, 0.01608, 0.002973, -0.9999, 0.01608, 0.002973, -0.9999, 0.01608, 0.002973, -0.9999, 0.01608, 0.002973, -3.074e-07, -1.0, -9.88e-08, -3.074e-07, -1.0, -9.88e-08, -3.074e-07, -1.0, -9.88e-08, -3.074e-07, -1.0, -9.88e-08, 0.9999, -0.01608, -0.002973, 0.9999, -0.01608, -0.002973, 0.9999, -0.01608, -0.002973, 0.9999, -0.01608, -0.002973, -0.9999, -0.01608, -0.002973, -0.9999, -0.01608, -0.002973, -0.9999, -0.01608, -0.002973, -0.9999, -0.01608, -0.002973, -6.53e-07, -0.9146, 0.4043, -6.53e-07, -0.9146, 0.4043, -6.53e-07, -0.9146, 0.4043, -6.53e-07, -0.9146, 0.4043, 0.9999, -0.01018, -0.002655, 0.9999, -0.01018, -0.002655, 0.9999, -0.01018, -0.002655, 0.9999, -0.01018, -0.002655, -0.9999, -0.01018, -0.002654, -0.9999, -0.01018, -0.002654, -0.9999, -0.01018, -0.002654, -0.9999, -0.01018, -0.002654, -2.388e-07, 1.0, 3.235e-08, -2.388e-07, 1.0, 3.235e-08, -2.388e-07, 1.0, 3.235e-08, -2.388e-07, 1.0, 3.235e-08, -0.9998, 0.0207, -0.0008974, -0.9998, 0.0207, -0.0008974, -0.9998, 0.0207, -0.0008974, -0.9998, 0.0207, -0.0008974, 0.9998, 0.0207, -0.0008974, 0.9998, 0.0207, -0.0008974, 0.9998, 0.0207, -0.0008974, 0.9998, 0.0207, -0.0008974, 2.425e-07, -1.0, 3.126e-08, 2.425e-07, -1.0, 3.126e-08, 2.425e-07, -1.0, 3.126e-08, 2.425e-07, -1.0, 3.126e-08, -0.9998, -0.02039, -0.001146, -0.9998, -0.02039, -0.001146, -0.9998, -0.02039, -0.001146, -0.9998, -0.02039, -0.001146, 0.9998, -0.02038, -0.001146, 0.9998, -0.02038, -0.001146, 0.9998, -0.02038, -0.001146, 0.9998, -0.02038, -0.001146, -2.425e-07, 1.0, 2.32e-08, -2.425e-07, 1.0, 2.32e-08, -2.425e-07, 1.0, 2.32e-08, -2.425e-07, 1.0, 2.32e-08, -0.9998, 0.02038, 0.001146, -0.9998, 0.02038, 0.001146, -0.9998, 0.02038, 0.001146, -0.9998, 0.02038, 0.001146, 0.9998, 0.02039, 0.001146, 0.9998, 0.02039, 0.001146, 0.9998, 0.02039, 0.001146, 0.9998, 0.02039, 0.001146, -0.9999, -0.01296, 0.002044, -0.9999, -0.01296, 0.002044, -0.9999, -0.01296, 0.002044, -0.9999, -0.01296, 0.002044, 0.9999, -0.01296, 0.002043, 0.9999, -0.01296, 0.002043, 0.9999, -0.01296, 0.002043, 0.9999, -0.01296, 0.002043, -3.603e-07, -0.9146, 0.4043, -3.603e-07, -0.9146, 0.4043, -3.603e-07, -0.9146, 0.4043, -3.603e-07, -0.9146, 0.4043, -0.9999, 0.01296, 0.008085, -0.9999, 0.01296, 0.008085, -0.9999, 0.01296, 0.008085, -0.9999, 0.01296, 0.008085, 0.9999, 0.01296, 0.008085, 0.9999, 0.01296, 0.008085, 0.9999, 0.01296, 0.008085, 0.9999, 0.01296, 0.008085, 1.865e-07, 0.9469, 0.3215, 1.865e-07, 0.9469, 0.3215, 1.865e-07, 0.9469, 0.3215, 1.865e-07, 0.9469, 0.3215, -0.958, 0.0, 0.2869, -0.958, 0.0, 0.2869, -0.958, 0.0, 0.2869, -0.958, 0.0, 0.2869, 0.958, 0.0, 0.2869, 0.958, 0.0, 0.2869, 0.958, 0.0, 0.2869, 0.958, 0.0, 0.2869, -3.73e-07, 0.9469, 0.3215, -3.73e-07, 0.9469, 0.3215, -3.73e-07, 0.9469, 0.3215, -3.73e-07, 0.9469, 0.3215, 3.603e-07, -0.9146, 0.4043, 3.603e-07, -0.9146, 0.4043, 3.603e-07, -0.9146, 0.4043, 3.603e-07, -0.9146, 0.4043])] * 3)])

# ---- objects
ob_cylinder = bpy.data.objects.new('Cylinder', me_cylinder)
ob_cube = bpy.data.objects.new('Cube', me_cube_001)

# ---- transforms, parenting, visibility, modifiers, constraints
ob_cylinder.location = (0.0, -0.9362, 0.0)
ob_cylinder.scale = (0.2101, 0.2101, 0.2101)
ob_cube.location = (1.015, 0.2968, 0.0)
ob_cube.rotation_euler = (-1.571, -0.0, 0.0)
ob_cube.scale = (0.3158, 0.02097, 0.1431)
_m = ob_cube.modifiers.new('Solidify', 'SOLIDIFY')
_m = ob_cube.modifiers.new('Subdivision', 'SUBSURF')

# ---- collection membership
scene.collection.objects.link(ob_cylinder)
scene.collection.objects.link(ob_cube)

# ---- scene / render settings (as saved in the file)
scene.frame_start = 1; scene.frame_end = 250; scene.frame_set(1)
scene.render.engine = 'BLENDER_EEVEE_NEXT'
scene.cycles.sampling_pattern = 'TABULATED_SOBOL'
scene.cycles.use_light_tree = False
scene.view_settings.view_transform = 'Filmic'
bpy.context.view_layer.update()

# ---- added for rendering (the .blend has no active camera and no usable light): camera, sun
cam_auto = bpy.data.cameras.new('AutoCamera')
cam_auto.lens = 50.0
cam_auto.sensor_width = 36.0
cam_auto.clip_end = 1000.0
ob_auto_camera = bpy.data.objects.new('AutoCamera', cam_auto)
scene.collection.objects.link(ob_auto_camera)
ob_auto_camera.location = (14.9213, -17.3479, 18.9147)
ob_auto_camera.rotation_euler = (1.09748, -7.21219e-08, 0.694738)
scene.camera = ob_auto_camera
light_auto_sun = bpy.data.lights.new('AutoSun', 'SUN')
light_auto_sun.energy = 3.0
light_auto_sun.angle = 0.0523599
ob_auto_sun = bpy.data.objects.new('AutoSun', light_auto_sun)
scene.collection.objects.link(ob_auto_sun)
ob_auto_sun.rotation_euler = (0.872665, 0.174533, 0.523599)
bpy.context.view_layer.update()
